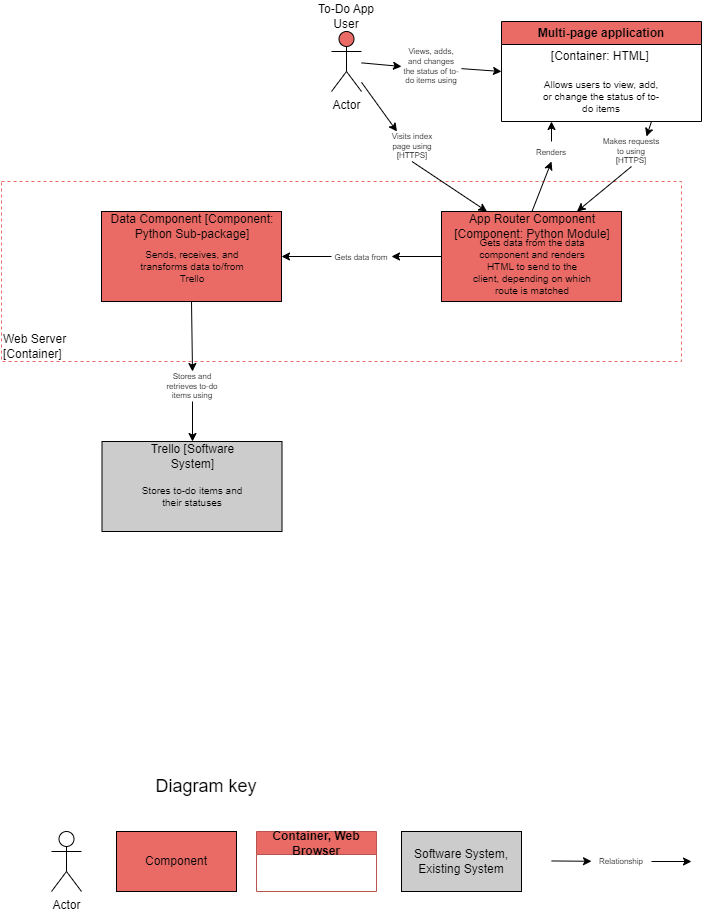

The diagram above was exported from draw.io. Its source (the exported page's mxGraphModel, read from the mxfile embedded in the PNG):
<mxGraphModel dx="2074" dy="725" grid="1" gridSize="10" guides="1" tooltips="1" connect="1" arrows="1" fold="1" page="1" pageScale="1" pageWidth="850" pageHeight="1100" math="0" shadow="0">
  <root>
    <mxCell id="0" />
    <mxCell id="1" parent="0" />
    <mxCell id="-mjvh53arfqLqoCf8BJp-1" value="Actor" style="shape=umlActor;verticalLabelPosition=bottom;verticalAlign=top;html=1;outlineConnect=0;fillColor=#EA6B66;" parent="1" vertex="1">
      <mxGeometry x="410" y="180" width="30" height="60" as="geometry" />
    </mxCell>
    <mxCell id="_Eg-LZfy4czVI2hD-TEB-29" value="" style="rounded=0;whiteSpace=wrap;html=1;dashed=1;strokeColor=#EA6B66;" parent="1" vertex="1">
      <mxGeometry x="80" y="330" width="680" height="180" as="geometry" />
    </mxCell>
    <mxCell id="-mjvh53arfqLqoCf8BJp-2" value="To-Do App User" style="text;html=1;align=center;verticalAlign=middle;whiteSpace=wrap;rounded=0;" parent="1" vertex="1">
      <mxGeometry x="395" y="150" width="60" height="30" as="geometry" />
    </mxCell>
    <mxCell id="-mjvh53arfqLqoCf8BJp-13" value="" style="endArrow=classic;html=1;rounded=0;entryX=0;entryY=0.5;entryDx=0;entryDy=0;" parent="1" source="-mjvh53arfqLqoCf8BJp-14" target="_Eg-LZfy4czVI2hD-TEB-1" edge="1">
      <mxGeometry width="50" height="50" relative="1" as="geometry">
        <mxPoint x="425" y="240" as="sourcePoint" />
        <mxPoint x="520" y="280" as="targetPoint" />
      </mxGeometry>
    </mxCell>
    <mxCell id="-mjvh53arfqLqoCf8BJp-18" value="" style="rounded=0;whiteSpace=wrap;html=1;fillColor=#CCCCCC;" parent="1" vertex="1">
      <mxGeometry x="180.5" y="590" width="180" height="90" as="geometry" />
    </mxCell>
    <mxCell id="-mjvh53arfqLqoCf8BJp-19" value="Stores to-do items and their statuses" style="text;html=1;align=center;verticalAlign=middle;whiteSpace=wrap;rounded=0;fontSize=10;" parent="1" vertex="1">
      <mxGeometry x="211" y="630" width="120" height="30" as="geometry" />
    </mxCell>
    <mxCell id="-mjvh53arfqLqoCf8BJp-20" value="Trello [Software System]" style="text;html=1;align=center;verticalAlign=middle;whiteSpace=wrap;rounded=0;" parent="1" vertex="1">
      <mxGeometry x="218.5" y="590" width="105" height="30" as="geometry" />
    </mxCell>
    <mxCell id="-mjvh53arfqLqoCf8BJp-21" value="" style="endArrow=classic;html=1;rounded=0;exitX=0.5;exitY=1;exitDx=0;exitDy=0;entryX=0.5;entryY=0;entryDx=0;entryDy=0;" parent="1" source="-mjvh53arfqLqoCf8BJp-23" target="-mjvh53arfqLqoCf8BJp-20" edge="1">
      <mxGeometry width="50" height="50" relative="1" as="geometry">
        <mxPoint x="390" y="540" as="sourcePoint" />
        <mxPoint x="270" y="580" as="targetPoint" />
      </mxGeometry>
    </mxCell>
    <mxCell id="-mjvh53arfqLqoCf8BJp-22" value="" style="endArrow=classic;html=1;rounded=0;exitX=0.5;exitY=1;exitDx=0;exitDy=0;entryX=0.5;entryY=0;entryDx=0;entryDy=0;" parent="1" source="_Eg-LZfy4czVI2hD-TEB-10" target="-mjvh53arfqLqoCf8BJp-23" edge="1">
      <mxGeometry width="50" height="50" relative="1" as="geometry">
        <mxPoint x="425" y="450" as="sourcePoint" />
        <mxPoint x="426" y="560" as="targetPoint" />
      </mxGeometry>
    </mxCell>
    <mxCell id="-mjvh53arfqLqoCf8BJp-23" value="Stores and retrieves to-do items using" style="text;html=1;align=center;verticalAlign=middle;whiteSpace=wrap;rounded=0;fontSize=8;" parent="1" vertex="1">
      <mxGeometry x="241" y="520" width="60" height="30" as="geometry" />
    </mxCell>
    <mxCell id="-mjvh53arfqLqoCf8BJp-24" value="Component" style="rounded=0;whiteSpace=wrap;html=1;fillColor=#EA6B66;" parent="1" vertex="1">
      <mxGeometry x="195" y="980" width="120" height="60" as="geometry" />
    </mxCell>
    <mxCell id="-mjvh53arfqLqoCf8BJp-25" value="Software System, Existing System" style="rounded=0;whiteSpace=wrap;html=1;fillColor=#CCCCCC;" parent="1" vertex="1">
      <mxGeometry x="480" y="980" width="120" height="60" as="geometry" />
    </mxCell>
    <mxCell id="-mjvh53arfqLqoCf8BJp-26" value="Actor" style="shape=umlActor;verticalLabelPosition=bottom;verticalAlign=top;html=1;outlineConnect=0;" parent="1" vertex="1">
      <mxGeometry x="130" y="980" width="30" height="60" as="geometry" />
    </mxCell>
    <mxCell id="-mjvh53arfqLqoCf8BJp-27" value="" style="endArrow=classic;html=1;rounded=0;" parent="1" source="-mjvh53arfqLqoCf8BJp-37" edge="1">
      <mxGeometry width="50" height="50" relative="1" as="geometry">
        <mxPoint x="630" y="1009.47" as="sourcePoint" />
        <mxPoint x="770" y="1010" as="targetPoint" />
      </mxGeometry>
    </mxCell>
    <mxCell id="-mjvh53arfqLqoCf8BJp-36" value="" style="endArrow=classic;html=1;rounded=0;" parent="1" target="-mjvh53arfqLqoCf8BJp-37" edge="1">
      <mxGeometry width="50" height="50" relative="1" as="geometry">
        <mxPoint x="630" y="1009.47" as="sourcePoint" />
        <mxPoint x="770" y="1010" as="targetPoint" />
      </mxGeometry>
    </mxCell>
    <mxCell id="-mjvh53arfqLqoCf8BJp-37" value="Relationship" style="text;html=1;align=center;verticalAlign=middle;whiteSpace=wrap;rounded=0;fontSize=8;" parent="1" vertex="1">
      <mxGeometry x="670" y="995" width="60" height="30" as="geometry" />
    </mxCell>
    <mxCell id="-mjvh53arfqLqoCf8BJp-38" value="Diagram key" style="text;html=1;align=center;verticalAlign=middle;whiteSpace=wrap;rounded=0;fontSize=18;" parent="1" vertex="1">
      <mxGeometry x="230" y="920" width="110" height="30" as="geometry" />
    </mxCell>
    <mxCell id="_Eg-LZfy4czVI2hD-TEB-1" value="Multi-page application" style="swimlane;whiteSpace=wrap;html=1;fillColor=#EA6B66;" parent="1" vertex="1">
      <mxGeometry x="580" y="170" width="200" height="100" as="geometry" />
    </mxCell>
    <mxCell id="-mjvh53arfqLqoCf8BJp-6" value="Allows users to view, add, or change the status of to-do items" style="text;html=1;align=center;verticalAlign=middle;whiteSpace=wrap;rounded=0;fontSize=10;" parent="_Eg-LZfy4czVI2hD-TEB-1" vertex="1">
      <mxGeometry x="39.5" y="60" width="120" height="30" as="geometry" />
    </mxCell>
    <mxCell id="_Eg-LZfy4czVI2hD-TEB-2" value="[Container: HTML]&amp;nbsp;" style="text;html=1;align=center;verticalAlign=middle;whiteSpace=wrap;rounded=0;" parent="_Eg-LZfy4czVI2hD-TEB-1" vertex="1">
      <mxGeometry x="44.75" y="20" width="110.5" height="30" as="geometry" />
    </mxCell>
    <mxCell id="_Eg-LZfy4czVI2hD-TEB-10" value="" style="rounded=0;whiteSpace=wrap;html=1;fillColor=#EA6B66;" parent="1" vertex="1">
      <mxGeometry x="180" y="360" width="180" height="90" as="geometry" />
    </mxCell>
    <mxCell id="_Eg-LZfy4czVI2hD-TEB-11" value="Sends, receives, and transforms data to/from Trello" style="text;html=1;align=center;verticalAlign=middle;whiteSpace=wrap;rounded=0;fontSize=10;" parent="1" vertex="1">
      <mxGeometry x="210.5" y="400" width="120" height="30" as="geometry" />
    </mxCell>
    <mxCell id="_Eg-LZfy4czVI2hD-TEB-12" value="Data Component [Component: Python Sub-package]" style="text;html=1;align=center;verticalAlign=middle;whiteSpace=wrap;rounded=0;" parent="1" vertex="1">
      <mxGeometry x="180.5" y="360" width="180" height="30" as="geometry" />
    </mxCell>
    <mxCell id="_Eg-LZfy4czVI2hD-TEB-16" value="" style="endArrow=classic;html=1;rounded=0;entryX=0.25;entryY=0;entryDx=0;entryDy=0;exitX=0.5;exitY=1;exitDx=0;exitDy=0;" parent="1" source="_Eg-LZfy4czVI2hD-TEB-17" target="NqH92G6PyKb4xBp79eJ6-10" edge="1">
      <mxGeometry width="50" height="50" relative="1" as="geometry">
        <mxPoint x="330" y="270" as="sourcePoint" />
        <mxPoint x="380" y="220" as="targetPoint" />
      </mxGeometry>
    </mxCell>
    <mxCell id="_Eg-LZfy4czVI2hD-TEB-18" value="" style="endArrow=classic;html=1;rounded=0;entryX=0.25;entryY=0;entryDx=0;entryDy=0;" parent="1" source="-mjvh53arfqLqoCf8BJp-1" target="_Eg-LZfy4czVI2hD-TEB-17" edge="1">
      <mxGeometry width="50" height="50" relative="1" as="geometry">
        <mxPoint x="410" y="227" as="sourcePoint" />
        <mxPoint x="293" y="360" as="targetPoint" />
      </mxGeometry>
    </mxCell>
    <mxCell id="_Eg-LZfy4czVI2hD-TEB-17" value="Visits index page using [HTTPS]" style="text;html=1;align=center;verticalAlign=middle;whiteSpace=wrap;rounded=0;fontSize=8;" parent="1" vertex="1">
      <mxGeometry x="460.5" y="280" width="60" height="30" as="geometry" />
    </mxCell>
    <mxCell id="_Eg-LZfy4czVI2hD-TEB-30" value="Web Server [Container]&amp;nbsp;" style="text;html=1;align=left;verticalAlign=middle;whiteSpace=wrap;rounded=0;" parent="1" vertex="1">
      <mxGeometry x="80" y="480" width="70" height="30" as="geometry" />
    </mxCell>
    <mxCell id="C0w9gF9tWYopERiPClLl-1" value="Container, Web Browser" style="swimlane;whiteSpace=wrap;html=1;fillColor=#EA6B66;strokeColor=#b85450;" parent="1" vertex="1">
      <mxGeometry x="335" y="980" width="120" height="60" as="geometry" />
    </mxCell>
    <mxCell id="NqH92G6PyKb4xBp79eJ6-8" value="" style="rounded=0;whiteSpace=wrap;html=1;fillColor=#EA6B66;" parent="1" vertex="1">
      <mxGeometry x="520" y="360" width="180" height="90" as="geometry" />
    </mxCell>
    <mxCell id="NqH92G6PyKb4xBp79eJ6-9" value="Gets data from the data component and renders HTML to send to the client, depending on which route is matched" style="text;html=1;align=center;verticalAlign=middle;whiteSpace=wrap;rounded=0;fontSize=10;" parent="1" vertex="1">
      <mxGeometry x="550.5" y="400" width="120" height="30" as="geometry" />
    </mxCell>
    <mxCell id="NqH92G6PyKb4xBp79eJ6-10" value="App Router Component [Component: Python Module]" style="text;html=1;align=center;verticalAlign=middle;whiteSpace=wrap;rounded=0;" parent="1" vertex="1">
      <mxGeometry x="520.5" y="360" width="180" height="30" as="geometry" />
    </mxCell>
    <mxCell id="NqH92G6PyKb4xBp79eJ6-15" value="" style="endArrow=classic;html=1;rounded=0;entryX=0;entryY=0.5;entryDx=0;entryDy=0;" parent="1" source="-mjvh53arfqLqoCf8BJp-1" target="-mjvh53arfqLqoCf8BJp-14" edge="1">
      <mxGeometry width="50" height="50" relative="1" as="geometry">
        <mxPoint x="440" y="211" as="sourcePoint" />
        <mxPoint x="580" y="220" as="targetPoint" />
      </mxGeometry>
    </mxCell>
    <mxCell id="-mjvh53arfqLqoCf8BJp-14" value="Views, adds, and changes the status of to-do items using" style="text;html=1;align=center;verticalAlign=middle;whiteSpace=wrap;rounded=0;fontSize=8;" parent="1" vertex="1">
      <mxGeometry x="480" y="200" width="60" height="30" as="geometry" />
    </mxCell>
    <mxCell id="LfEgE-XExtSxDgC8CJUX-1" value="" style="endArrow=classic;html=1;rounded=0;entryX=0.25;entryY=1;entryDx=0;entryDy=0;exitX=0.5;exitY=0;exitDx=0;exitDy=0;" parent="1" source="LfEgE-XExtSxDgC8CJUX-3" target="_Eg-LZfy4czVI2hD-TEB-1" edge="1">
      <mxGeometry width="50" height="50" relative="1" as="geometry">
        <mxPoint x="630" y="360" as="sourcePoint" />
        <mxPoint x="680" y="310" as="targetPoint" />
      </mxGeometry>
    </mxCell>
    <mxCell id="LfEgE-XExtSxDgC8CJUX-2" value="" style="endArrow=classic;html=1;rounded=0;entryX=0.5;entryY=1;entryDx=0;entryDy=0;exitX=0.5;exitY=0;exitDx=0;exitDy=0;" parent="1" source="NqH92G6PyKb4xBp79eJ6-10" target="LfEgE-XExtSxDgC8CJUX-3" edge="1">
      <mxGeometry width="50" height="50" relative="1" as="geometry">
        <mxPoint x="611" y="360" as="sourcePoint" />
        <mxPoint x="680" y="270" as="targetPoint" />
      </mxGeometry>
    </mxCell>
    <mxCell id="LfEgE-XExtSxDgC8CJUX-3" value="&lt;font style=&quot;font-size: 8px;&quot;&gt;Renders&lt;/font&gt;" style="text;html=1;align=center;verticalAlign=middle;whiteSpace=wrap;rounded=0;" parent="1" vertex="1">
      <mxGeometry x="610" y="290" width="40" height="20" as="geometry" />
    </mxCell>
    <mxCell id="LfEgE-XExtSxDgC8CJUX-6" value="" style="endArrow=classic;html=1;rounded=0;exitX=0.5;exitY=1;exitDx=0;exitDy=0;entryX=0.75;entryY=0;entryDx=0;entryDy=0;" parent="1" source="LfEgE-XExtSxDgC8CJUX-8" target="NqH92G6PyKb4xBp79eJ6-10" edge="1">
      <mxGeometry width="50" height="50" relative="1" as="geometry">
        <mxPoint x="400" y="400" as="sourcePoint" />
        <mxPoint x="450" y="350" as="targetPoint" />
      </mxGeometry>
    </mxCell>
    <mxCell id="LfEgE-XExtSxDgC8CJUX-7" value="" style="endArrow=classic;html=1;rounded=0;exitX=0.75;exitY=1;exitDx=0;exitDy=0;entryX=0.75;entryY=0;entryDx=0;entryDy=0;" parent="1" source="_Eg-LZfy4czVI2hD-TEB-1" target="LfEgE-XExtSxDgC8CJUX-8" edge="1">
      <mxGeometry width="50" height="50" relative="1" as="geometry">
        <mxPoint x="730" y="270" as="sourcePoint" />
        <mxPoint x="656" y="360" as="targetPoint" />
      </mxGeometry>
    </mxCell>
    <mxCell id="LfEgE-XExtSxDgC8CJUX-8" value="Makes requests to using [HTTPS]" style="text;html=1;align=center;verticalAlign=middle;whiteSpace=wrap;rounded=0;fontSize=8;" parent="1" vertex="1">
      <mxGeometry x="680" y="285" width="60" height="30" as="geometry" />
    </mxCell>
    <mxCell id="LfEgE-XExtSxDgC8CJUX-11" value="" style="endArrow=classic;html=1;rounded=0;entryX=1;entryY=0.5;entryDx=0;entryDy=0;exitX=0;exitY=0.5;exitDx=0;exitDy=0;" parent="1" source="LfEgE-XExtSxDgC8CJUX-13" target="_Eg-LZfy4czVI2hD-TEB-10" edge="1">
      <mxGeometry width="50" height="50" relative="1" as="geometry">
        <mxPoint x="430" y="450" as="sourcePoint" />
        <mxPoint x="480" y="400" as="targetPoint" />
      </mxGeometry>
    </mxCell>
    <mxCell id="LfEgE-XExtSxDgC8CJUX-12" value="" style="endArrow=classic;html=1;rounded=0;entryX=1;entryY=0.5;entryDx=0;entryDy=0;exitX=0;exitY=0.5;exitDx=0;exitDy=0;" parent="1" source="NqH92G6PyKb4xBp79eJ6-8" target="LfEgE-XExtSxDgC8CJUX-13" edge="1">
      <mxGeometry width="50" height="50" relative="1" as="geometry">
        <mxPoint x="520" y="405" as="sourcePoint" />
        <mxPoint x="360" y="405" as="targetPoint" />
      </mxGeometry>
    </mxCell>
    <mxCell id="LfEgE-XExtSxDgC8CJUX-13" value="&lt;span style=&quot;font-size: 8px;&quot;&gt;Gets data from&lt;/span&gt;" style="text;html=1;align=center;verticalAlign=middle;whiteSpace=wrap;rounded=0;" parent="1" vertex="1">
      <mxGeometry x="410" y="390" width="60" height="30" as="geometry" />
    </mxCell>
  </root>
</mxGraphModel>